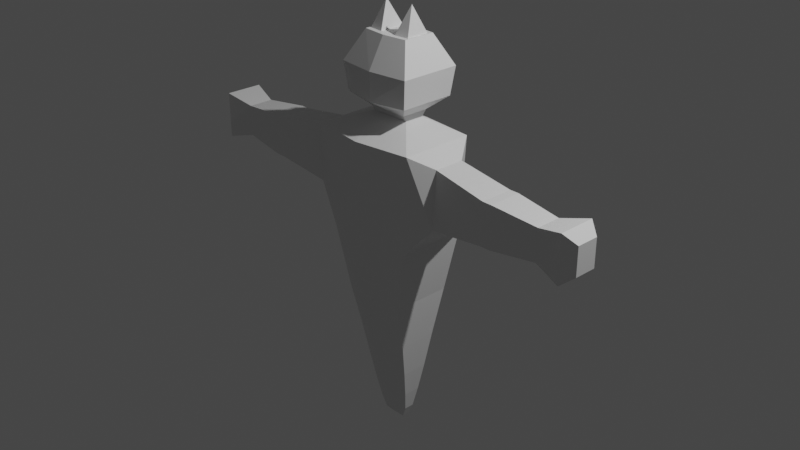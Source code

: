 # Source: catmonster.blend  (saved by Blender 3.4.6; exported with 4.5.12 LTS)
import bpy
from mathutils import Matrix  # noqa: F401  (used for matrix-valued properties, if any)

bpy.ops.wm.read_factory_settings(use_empty=True)
scene = bpy.context.scene
scene.name = 'Scene'

# ---- collections
col_collection = bpy.data.collections.new('Collection'); scene.collection.children.link(col_collection)

# ---- materials (node trees are filled in below, after node groups)
mat_material = bpy.data.materials.new('Material')
mat_material.alpha_threshold = 0.0
mat_material.use_transparent_shadow = False
mat_material.roughness = 0.5
mat_material.line_color = (0.0, 0.0, 0.0, 1.0)

# ---- material node trees
mat_material.use_nodes = True; mat_material.node_tree.nodes.clear()
_N = mat_material.node_tree.nodes; _L = mat_material.node_tree.links
n0 = _N.new('ShaderNodeOutputMaterial'); n0.name = 'Material Output'; n0.location = (300, 300)
n1 = _N.new('ShaderNodeBsdfPrincipled'); n1.name = 'Principled BSDF'; n1.location = (10, 300)
n1.distribution = 'GGX'
n1.subsurface_method = 'RANDOM_WALK_SKIN'
n1.inputs[3].default_value = 1.45
n1.inputs[27].default_value = (0.0, 0.0, 0.0, 1.0)
n1.inputs[28].default_value = 1.0
_L.new(n1.outputs[0], n0.inputs[0])
n0.is_active_output = True

# ---- world
world_world = bpy.data.worlds.new('World'); scene.world = world_world
world_world.use_nodes = True; world_world.node_tree.nodes.clear()
_N = world_world.node_tree.nodes; _L = world_world.node_tree.links
n0 = _N.new('ShaderNodeOutputWorld'); n0.name = 'World Output'; n0.location = (300, 300)
n1 = _N.new('ShaderNodeBackground'); n1.name = 'Background'; n1.location = (10, 300)
n1.inputs[0].default_value = (0.05088, 0.05088, 0.05088, 1.0)
_L.new(n1.outputs[0], n0.inputs[0])
n0.is_active_output = True
world_world.color = (0.05088, 0.05088, 0.05088)
world_world.use_sun_shadow = False
world_world.sun_shadow_jitter_overblur = 0.0

# ---- cameras
cam_camera = bpy.data.cameras.new('Camera')
cam_camera.clip_end = 100.0
cam_camera.ortho_scale = 7.314

# ---- lights
light_light = bpy.data.lights.new('Light', 'POINT')
light_light.transmission_factor = 0.0
light_light.energy = 1000.0
light_light.shadow_soft_size = 0.1
light_light.shadow_maximum_resolution = 0.006
light_light.use_absolute_resolution = True

# ---- meshes
me_cube = bpy.data.meshes.new('Cube')
me_cube.from_pydata([(0.6095, 0.3135, 1.0), (0.4814, 0.3704, -0.09849), (0.6095, -0.4849, 1.0), (0.4814, -0.4266, -0.09849), (0.0, 0.4236, -0.09849), (0.0, -0.5689, 1.0), (0.0, -0.4738, -0.09849), (0.0, 0.3775, 1.0), (0.7968, 0.05207, 0.8728), (0.7968, 0.06238, 0.2679), (0.7968, -0.2805, 0.8728), (0.7968, -0.3253, 0.2679), (0.2214, 0.1021, 1.143), (0.2214, -0.118, 1.143), (0.0, 0.1021, 1.143), (0.0, -0.118, 1.143), (1.434, 0.01995, 0.7939), (1.434, 0.01995, 0.3468), (1.434, -0.342, 0.7939), (1.434, -0.342, 0.3468), (1.484, 0.01995, 0.7939), (1.484, 0.01995, 0.3468), (1.484, -0.342, 0.7939), (1.484, -0.342, 0.3468), (1.534, 0.01995, 0.7939), (1.534, 0.01995, 0.3468), (1.534, -0.342, 0.7939), (1.534, -0.342, 0.3468), (2.034, -0.02344, 0.7403), (2.034, -0.02344, 0.4004), (2.034, -0.2986, 0.7403), (2.034, -0.2986, 0.4004), (2.336, 0.04238, 0.8216), (2.336, 0.04238, 0.3191), (2.336, -0.3644, 0.8216), (2.336, -0.3644, 0.3191), (2.459, -0.0394, 0.7206), (2.459, -0.0394, 0.4201), (2.459, -0.2826, 0.7206), (2.459, -0.2826, 0.4201), (0.216, 0.1477, 1.199), (0.216, -0.1478, 1.199), (0.0, 0.1477, 1.199), (0.0, -0.1478, 1.199), (0.3857, 0.3023, 1.345), (0.3857, -0.3024, 1.345), (0.0, 0.3761, 1.345), (0.0, -0.3762, 1.345), (0.4254, 0.332, 1.646), (0.4254, -0.3321, 1.646), (0.0, 0.389, 1.646), (0.0, -0.3828, 1.646), (0.25, 0.1263, 1.962), (0.25, -0.1264, 1.962), (0.0, 0.2045, 1.962), (0.0, -0.2046, 1.962), (0.2695, 0.1763, 1.962), (0.2695, -0.1764, 1.962), (0.1708, -5.205e-05, 2.244), (0.09149, 0.1429, 1.962), (0.09149, -0.143, 1.962), (0.0, -0.3875, -0.773), (0.3633, -0.3493, -0.773), (0.3633, 0.2938, -0.773), (0.0, 0.3367, -0.773), (0.0, -0.2674, -1.291), (0.3082, -0.242, -1.291), (0.3082, 0.1872, -1.291), (0.0, 0.2159, -1.291), (0.0, -0.1898, -1.685), (0.2637, -0.1726, -1.685), (0.2637, 0.1183, -1.685), (0.0, 0.1377, -1.685), (0.0, -0.1324, -1.981), (0.223, -0.1212, -1.981), (0.223, 0.0673, -1.981), (0.0, 0.07989, -1.981), (0.0, -0.0881, -2.204), (0.1831, -0.0816, -2.204), (0.1831, 0.02801, -2.204), (0.0, 0.03533, -2.204), (0.0, -0.06812, -2.335), (0.1293, -0.06374, -2.335), (0.1293, 0.01028, -2.335), (0.0, 0.01522, -2.335)], [], [(1, 3, 62, 63), (3, 1, 9, 11), (4, 7, 0, 1), (3, 2, 5, 6), (2, 0, 12, 13), (2, 3, 11, 10), (0, 2, 10, 8), (1, 0, 8, 9), (11, 9, 17, 19), (15, 13, 41, 43), (5, 2, 13, 15), (0, 7, 14, 12), (17, 16, 20, 21), (10, 11, 19, 18), (8, 10, 18, 16), (9, 8, 16, 17), (23, 21, 25, 27), (19, 17, 21, 23), (18, 19, 23, 22), (16, 18, 22, 20), (24, 26, 30, 28), (22, 23, 27, 26), (20, 22, 26, 24), (21, 20, 24, 25), (28, 30, 34, 32), (25, 24, 28, 29), (27, 25, 29, 31), (26, 27, 31, 30), (32, 34, 38, 36), (29, 28, 32, 33), (31, 29, 33, 35), (30, 31, 35, 34), (37, 36, 38, 39), (33, 32, 36, 37), (35, 33, 37, 39), (34, 35, 39, 38), (43, 41, 45, 47), (13, 12, 40, 41), (12, 14, 42, 40), (44, 46, 50, 48), (41, 40, 44, 45), (40, 42, 46, 44), (48, 50, 54, 56), (47, 45, 49, 51), (45, 44, 48, 49), (60, 53, 58), (51, 49, 57, 55), (49, 48, 56, 57), (52, 53, 57, 56), (59, 52, 56, 54), (53, 60, 55, 57), (60, 59, 54, 55), (53, 52, 58), (59, 60, 58), (52, 59, 58), (63, 62, 66, 67), (3, 6, 61, 62), (4, 1, 63, 64), (68, 67, 71, 72), (64, 63, 67, 68), (62, 61, 65, 66), (72, 71, 75, 76), (66, 65, 69, 70), (67, 66, 70, 71), (75, 74, 78, 79), (70, 69, 73, 74), (71, 70, 74, 75), (79, 78, 82, 83), (76, 75, 79, 80), (74, 73, 77, 78), (84, 83, 82, 81), (80, 79, 83, 84), (78, 77, 81, 82)])
_uv = me_cube.uv_layers.new(name='UVMap')
_uv.uv.foreach_set('vector', [0.375, 0.5, 0.375, 0.75, 0.375, 0.75, 0.375, 0.5, 0.375, 0.75, 0.375, 0.5, 0.375, 0.5, 0.375, 0.75, 0.375, 0.375, 0.625, 0.375, 0.625, 0.5, 0.375, 0.5, 0.375, 0.75, 0.625, 0.75, 0.625, 0.875, 0.375, 0.875, 0.625, 0.75, 0.625, 0.5, 0.625, 0.5, 0.625, 0.75, 0.625, 0.75, 0.375, 0.75, 0.375, 0.75, 0.625, 0.75, 0.625, 0.5, 0.625, 0.75, 0.625, 0.75, 0.625, 0.5, 0.375, 0.5, 0.625, 0.5, 0.625, 0.5, 0.375, 0.5, 0.375, 0.75, 0.375, 0.5, 0.375, 0.5, 0.375, 0.75, 0.625, 0.875, 0.625, 0.75, 0.625, 0.75, 0.625, 0.875, 0.625, 0.875, 0.625, 0.75, 0.625, 0.75, 0.625, 0.875, 0.625, 0.5, 0.625, 0.375, 0.625, 0.375, 0.625, 0.5, 0.375, 0.5, 0.625, 0.5, 0.625, 0.5, 0.375, 0.5, 0.625, 0.75, 0.375, 0.75, 0.375, 0.75, 0.625, 0.75, 0.625, 0.5, 0.625, 0.75, 0.625, 0.75, 0.625, 0.5, 0.375, 0.5, 0.625, 0.5, 0.625, 0.5, 0.375, 0.5, 0.375, 0.75, 0.375, 0.5, 0.375, 0.5, 0.375, 0.75, 0.375, 0.75, 0.375, 0.5, 0.375, 0.5, 0.375, 0.75, 0.625, 0.75, 0.375, 0.75, 0.375, 0.75, 0.625, 0.75, 0.625, 0.5, 0.625, 0.75, 0.625, 0.75, 0.625, 0.5, 0.625, 0.5, 0.625, 0.75, 0.625, 0.75, 0.625, 0.5, 0.625, 0.75, 0.375, 0.75, 0.375, 0.75, 0.625, 0.75, 0.625, 0.5, 0.625, 0.75, 0.625, 0.75, 0.625, 0.5, 0.375, 0.5, 0.625, 0.5, 0.625, 0.5, 0.375, 0.5, 0.625, 0.5, 0.625, 0.75, 0.625, 0.75, 0.625, 0.5, 0.375, 0.5, 0.625, 0.5, 0.625, 0.5, 0.375, 0.5, 0.375, 0.75, 0.375, 0.5, 0.375, 0.5, 0.375, 0.75, 0.625, 0.75, 0.375, 0.75, 0.375, 0.75, 0.625, 0.75, 0.625, 0.5, 0.625, 0.75, 0.625, 0.75, 0.625, 0.5, 0.375, 0.5, 0.625, 0.5, 0.625, 0.5, 0.375, 0.5, 0.375, 0.75, 0.375, 0.5, 0.375, 0.5, 0.375, 0.75, 0.625, 0.75, 0.375, 0.75, 0.375, 0.75, 0.625, 0.75, 0.375, 0.5, 0.625, 0.5, 0.625, 0.75, 0.375, 0.75, 0.375, 0.5, 0.625, 0.5, 0.625, 0.5, 0.375, 0.5, 0.375, 0.75, 0.375, 0.5, 0.375, 0.5, 0.375, 0.75, 0.625, 0.75, 0.375, 0.75, 0.375, 0.75, 0.625, 0.75, 0.625, 0.875, 0.625, 0.75, 0.625, 0.75, 0.625, 0.875, 0.625, 0.75, 0.625, 0.5, 0.625, 0.5, 0.625, 0.75, 0.625, 0.5, 0.625, 0.375, 0.625, 0.375, 0.625, 0.5, 0.625, 0.5, 0.625, 0.375, 0.625, 0.375, 0.625, 0.5, 0.625, 0.75, 0.625, 0.5, 0.625, 0.5, 0.625, 0.75, 0.625, 0.5, 0.625, 0.375, 0.625, 0.375, 0.625, 0.5, 0.625, 0.5, 0.625, 0.375, 0.625, 0.375, 0.625, 0.5, 0.625, 0.875, 0.625, 0.75, 0.625, 0.75, 0.625, 0.875, 0.625, 0.75, 0.625, 0.5, 0.625, 0.5, 0.625, 0.75, 0.7243, 0.7146, 0.6507, 0.7123, 0.7243, 0.7146, 0.625, 0.875, 0.625, 0.75, 0.625, 0.75, 0.625, 0.875, 0.625, 0.75, 0.625, 0.5, 0.625, 0.5, 0.625, 0.75, 0.6507, 0.5377, 0.6507, 0.7123, 0.625, 0.75, 0.625, 0.5, 0.7243, 0.5354, 0.6507, 0.5377, 0.625, 0.5, 0.75, 0.5, 0.6507, 0.7123, 0.7243, 0.7146, 0.75, 0.75, 0.625, 0.75, 0.7243, 0.7146, 0.7243, 0.5354, 0.75, 0.5, 0.75, 0.75, 0.6507, 0.7123, 0.6507, 0.5377, 0.6507, 0.7123, 0.7243, 0.5354, 0.7243, 0.7146, 0.7243, 0.5354, 0.6507, 0.5377, 0.7243, 0.5354, 0.6507, 0.5377, 0.375, 0.5, 0.375, 0.75, 0.375, 0.75, 0.375, 0.5, 0.375, 0.75, 0.375, 0.875, 0.375, 0.875, 0.375, 0.75, 0.375, 0.375, 0.375, 0.5, 0.375, 0.5, 0.375, 0.375, 0.375, 0.375, 0.375, 0.5, 0.375, 0.5, 0.375, 0.375, 0.375, 0.375, 0.375, 0.5, 0.375, 0.5, 0.375, 0.375, 0.375, 0.75, 0.375, 0.875, 0.375, 0.875, 0.375, 0.75, 0.375, 0.375, 0.375, 0.5, 0.375, 0.5, 0.375, 0.375, 0.375, 0.75, 0.375, 0.875, 0.375, 0.875, 0.375, 0.75, 0.375, 0.5, 0.375, 0.75, 0.375, 0.75, 0.375, 0.5, 0.375, 0.5, 0.375, 0.75, 0.375, 0.75, 0.375, 0.5, 0.375, 0.75, 0.375, 0.875, 0.375, 0.875, 0.375, 0.75, 0.375, 0.5, 0.375, 0.75, 0.375, 0.75, 0.375, 0.5, 0.375, 0.5, 0.375, 0.75, 0.375, 0.75, 0.375, 0.5, 0.375, 0.375, 0.375, 0.5, 0.375, 0.5, 0.375, 0.375, 0.375, 0.75, 0.375, 0.875, 0.375, 0.875, 0.375, 0.75, 0.25, 0.5, 0.375, 0.5, 0.375, 0.75, 0.25, 0.75, 0.375, 0.375, 0.375, 0.5, 0.375, 0.5, 0.375, 0.375, 0.375, 0.75, 0.375, 0.875, 0.375, 0.875, 0.375, 0.75])
me_cube.materials.append(mat_material)
me_cube.use_mirror_vertex_groups = False
me_cube.update()

# ---- objects
ob_cube = bpy.data.objects.new('Cube', me_cube)
ob_light = bpy.data.objects.new('Light', light_light)
ob_camera = bpy.data.objects.new('Camera', cam_camera)

# ---- transforms, parenting, visibility, modifiers, constraints
ob_cube.location = (0.0, 0.0, 0.0)
ob_cube.lock_rotations_4d = False
ob_cube.empty_display_type = 'ARROWS'
ob_cube.lineart.crease_threshold = 0.0
_m = ob_cube.modifiers.new('Mirror', 'MIRROR')
_m.use_clip = True
ob_light.location = (4.076, 1.005, 5.904)
ob_light.rotation_euler = (0.6503, 0.05522, 1.866)
ob_light.lock_rotations_4d = False
ob_light.empty_display_type = 'ARROWS'
ob_light.color = (0.0, 0.0, 0.0, 0.0)
ob_light.lineart.crease_threshold = 0.0
ob_camera.location = (7.359, -6.926, 4.958)
ob_camera.rotation_euler = (1.109, 0.0, 0.8149)
ob_camera.lock_rotations_4d = False
ob_camera.empty_display_type = 'ARROWS'
ob_camera.color = (0.0, 0.0, 0.0, 0.0)
ob_camera.display_type = 'WIRE'
ob_camera.lineart.crease_threshold = 0.0

# ---- collection membership
col_collection.objects.link(ob_cube)
col_collection.objects.link(ob_light)
col_collection.objects.link(ob_camera)

# ---- scene / render settings (as saved in the file)
scene.camera = ob_camera
scene.frame_start = 1; scene.frame_end = 250; scene.frame_set(1)
scene.render.engine = 'BLENDER_EEVEE_NEXT'
scene.cycles.sampling_pattern = 'TABULATED_SOBOL'
scene.cycles.use_light_tree = False
scene.view_settings.view_transform = 'Filmic'
bpy.context.view_layer.update()

